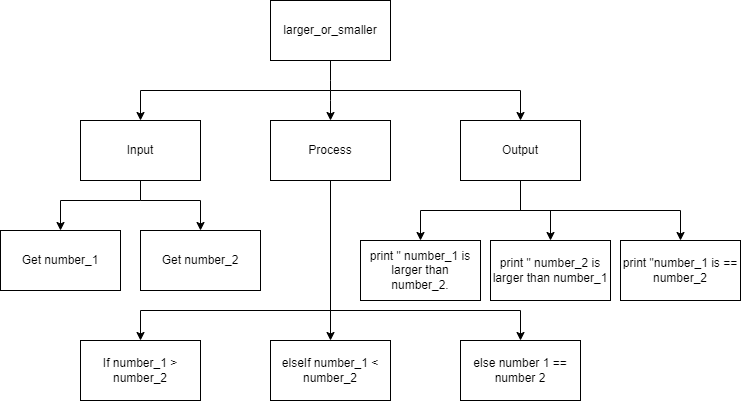

The diagram above was exported from draw.io. Its source (the exported page's mxGraphModel, read from the mxfile embedded in the PNG):
<mxGraphModel dx="674" dy="396" grid="1" gridSize="10" guides="1" tooltips="1" connect="1" arrows="1" fold="1" page="1" pageScale="1" pageWidth="827" pageHeight="1169" math="0" shadow="0">
  <root>
    <mxCell id="0" />
    <mxCell id="1" parent="0" />
    <mxCell id="6" style="edgeStyle=none;html=1;exitX=0.5;exitY=1;exitDx=0;exitDy=0;" parent="1" source="2" target="4" edge="1">
      <mxGeometry relative="1" as="geometry">
        <Array as="points">
          <mxPoint x="400" y="160" />
        </Array>
      </mxGeometry>
    </mxCell>
    <mxCell id="7" style="edgeStyle=none;html=1;entryX=0.5;entryY=0;entryDx=0;entryDy=0;rounded=0;" parent="1" target="5" edge="1">
      <mxGeometry relative="1" as="geometry">
        <mxPoint x="400" y="160" as="sourcePoint" />
        <Array as="points">
          <mxPoint x="590" y="160" />
        </Array>
      </mxGeometry>
    </mxCell>
    <mxCell id="8" style="edgeStyle=none;rounded=0;html=1;entryX=0.5;entryY=0;entryDx=0;entryDy=0;" parent="1" target="3" edge="1">
      <mxGeometry relative="1" as="geometry">
        <mxPoint x="400" y="160" as="sourcePoint" />
        <Array as="points">
          <mxPoint x="210" y="160" />
        </Array>
      </mxGeometry>
    </mxCell>
    <mxCell id="2" value="larger_or_smaller" style="rounded=0;whiteSpace=wrap;html=1;" parent="1" vertex="1">
      <mxGeometry x="340" y="70" width="120" height="60" as="geometry" />
    </mxCell>
    <mxCell id="20" style="edgeStyle=none;html=1;entryX=0.5;entryY=0;entryDx=0;entryDy=0;rounded=0;" parent="1" target="19" edge="1">
      <mxGeometry relative="1" as="geometry">
        <mxPoint x="210" y="270" as="sourcePoint" />
        <Array as="points">
          <mxPoint x="270" y="270" />
        </Array>
      </mxGeometry>
    </mxCell>
    <mxCell id="21" style="edgeStyle=none;html=1;endArrow=classic;endFill=1;entryX=0.5;entryY=0;entryDx=0;entryDy=0;rounded=0;" parent="1" source="3" target="9" edge="1">
      <mxGeometry relative="1" as="geometry">
        <mxPoint x="210" y="270" as="targetPoint" />
        <Array as="points">
          <mxPoint x="210" y="270" />
          <mxPoint x="130" y="270" />
        </Array>
      </mxGeometry>
    </mxCell>
    <mxCell id="3" value="Input" style="rounded=0;whiteSpace=wrap;html=1;" parent="1" vertex="1">
      <mxGeometry x="150" y="190" width="120" height="60" as="geometry" />
    </mxCell>
    <mxCell id="14" style="edgeStyle=none;rounded=0;html=1;" parent="1" source="4" target="13" edge="1">
      <mxGeometry relative="1" as="geometry" />
    </mxCell>
    <mxCell id="17" style="edgeStyle=none;rounded=0;html=1;entryX=0.5;entryY=0;entryDx=0;entryDy=0;" parent="1" target="16" edge="1">
      <mxGeometry relative="1" as="geometry">
        <mxPoint x="400" y="380" as="sourcePoint" />
        <Array as="points">
          <mxPoint x="590" y="380" />
        </Array>
      </mxGeometry>
    </mxCell>
    <mxCell id="18" style="edgeStyle=none;rounded=0;html=1;entryX=0.5;entryY=0;entryDx=0;entryDy=0;" parent="1" target="15" edge="1">
      <mxGeometry relative="1" as="geometry">
        <mxPoint x="400" y="380" as="sourcePoint" />
        <Array as="points">
          <mxPoint x="210" y="380" />
        </Array>
      </mxGeometry>
    </mxCell>
    <mxCell id="4" value="Process" style="rounded=0;whiteSpace=wrap;html=1;" parent="1" vertex="1">
      <mxGeometry x="340" y="190" width="120" height="60" as="geometry" />
    </mxCell>
    <mxCell id="12" style="edgeStyle=none;rounded=0;html=1;entryX=0.5;entryY=0;entryDx=0;entryDy=0;" parent="1" source="5" target="11" edge="1">
      <mxGeometry relative="1" as="geometry">
        <Array as="points">
          <mxPoint x="590" y="280" />
          <mxPoint x="490" y="280" />
        </Array>
      </mxGeometry>
    </mxCell>
    <mxCell id="23" style="edgeStyle=none;rounded=0;html=1;entryX=0.5;entryY=0;entryDx=0;entryDy=0;endArrow=classic;endFill=1;" parent="1" source="5" target="22" edge="1">
      <mxGeometry relative="1" as="geometry">
        <Array as="points">
          <mxPoint x="590" y="280" />
          <mxPoint x="620" y="280" />
        </Array>
      </mxGeometry>
    </mxCell>
    <mxCell id="25" style="edgeStyle=none;html=1;entryX=0.5;entryY=0;entryDx=0;entryDy=0;rounded=0;" parent="1" target="24" edge="1">
      <mxGeometry relative="1" as="geometry">
        <mxPoint x="590" y="247" as="sourcePoint" />
        <mxPoint x="750" y="301" as="targetPoint" />
        <Array as="points">
          <mxPoint x="590" y="280" />
          <mxPoint x="750" y="280" />
        </Array>
      </mxGeometry>
    </mxCell>
    <mxCell id="5" value="Output" style="rounded=0;whiteSpace=wrap;html=1;" parent="1" vertex="1">
      <mxGeometry x="530" y="190" width="120" height="60" as="geometry" />
    </mxCell>
    <mxCell id="9" value="Get number_1" style="rounded=0;whiteSpace=wrap;html=1;" parent="1" vertex="1">
      <mxGeometry x="70" y="300" width="120" height="60" as="geometry" />
    </mxCell>
    <mxCell id="11" value="&lt;span&gt;print &quot; number_1 is larger than number_2.&lt;/span&gt;" style="rounded=0;whiteSpace=wrap;html=1;" parent="1" vertex="1">
      <mxGeometry x="430" y="310" width="120" height="60" as="geometry" />
    </mxCell>
    <mxCell id="13" value="elseIf number_1 &amp;lt; number_2" style="rounded=0;whiteSpace=wrap;html=1;" parent="1" vertex="1">
      <mxGeometry x="340" y="410" width="120" height="60" as="geometry" />
    </mxCell>
    <mxCell id="15" value="&lt;span&gt;If number_1 &amp;gt; number_2&lt;/span&gt;" style="rounded=0;whiteSpace=wrap;html=1;" parent="1" vertex="1">
      <mxGeometry x="150" y="410" width="120" height="60" as="geometry" />
    </mxCell>
    <mxCell id="16" value="else number 1 == number 2" style="rounded=0;whiteSpace=wrap;html=1;" parent="1" vertex="1">
      <mxGeometry x="530" y="410" width="120" height="60" as="geometry" />
    </mxCell>
    <mxCell id="19" value="Get number_2" style="rounded=0;whiteSpace=wrap;html=1;" parent="1" vertex="1">
      <mxGeometry x="210" y="300" width="120" height="60" as="geometry" />
    </mxCell>
    <mxCell id="22" value="&lt;span&gt;print &quot; number_2 is larger than number_1&lt;/span&gt;" style="rounded=0;whiteSpace=wrap;html=1;" parent="1" vertex="1">
      <mxGeometry x="560" y="310" width="120" height="60" as="geometry" />
    </mxCell>
    <mxCell id="24" value="&lt;span&gt;print &quot;number_1 is == number_2&lt;/span&gt;" style="rounded=0;whiteSpace=wrap;html=1;" parent="1" vertex="1">
      <mxGeometry x="690" y="310" width="120" height="60" as="geometry" />
    </mxCell>
  </root>
</mxGraphModel>